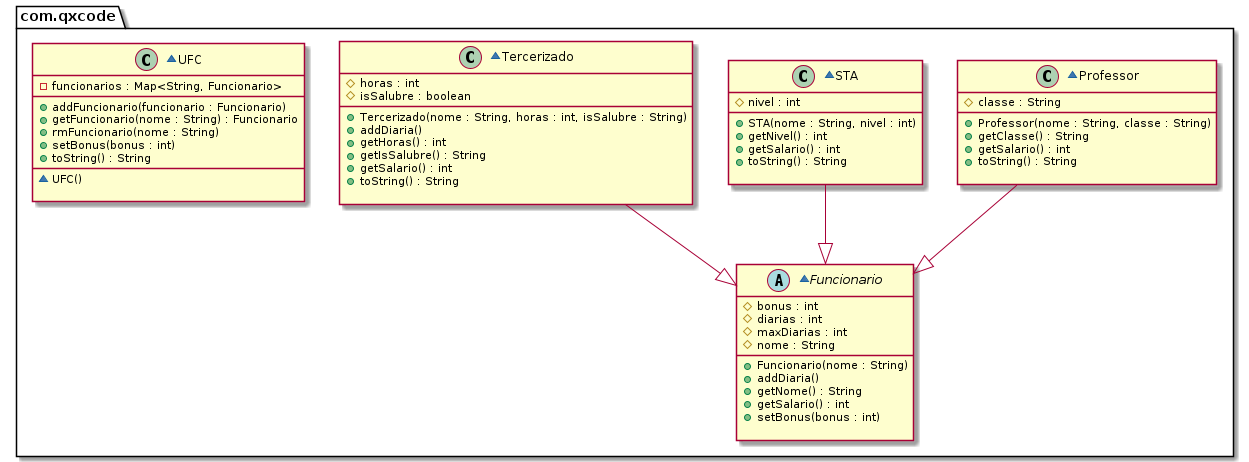

The diagram above was rendered by PlantUML. Its source (embedded in the PNG):
@startuml
package com.qxcode {
  ~abstract class Funcionario {
    # bonus : int
    # diarias : int
    # maxDiarias : int
    # nome : String
    __
    + Funcionario(nome : String)
    + addDiaria()
    + getNome() : String
    + getSalario() : int
    + setBonus(bonus : int)

  }
  ~class Professor {
    # classe : String
    __
    + Professor(nome : String, classe : String)
    + getClasse() : String
    + getSalario() : int
    + toString() : String

  }
  ~class STA {
    # nivel : int
    __
    + STA(nome : String, nivel : int)
    + getNivel() : int
    + getSalario() : int
    + toString() : String

  }
  ~class Tercerizado {
    # horas : int
    # isSalubre : boolean
    __
    + Tercerizado(nome : String, horas : int, isSalubre : String)
    + addDiaria()
    + getHoras() : int
    + getIsSalubre() : String
    + getSalario() : int
    + toString() : String

  }
  ~class UFC {
    - funcionarios : Map<String, Funcionario>
    __
    + addFuncionario(funcionario : Funcionario)
    + getFuncionario(nome : String) : Funcionario
    + rmFuncionario(nome : String)
    + setBonus(bonus : int)
    + toString() : String
    __
    ~ UFC()

  }
}
Professor --|> Funcionario 
STA --|> Funcionario 
Tercerizado --|> Funcionario 
@enduml